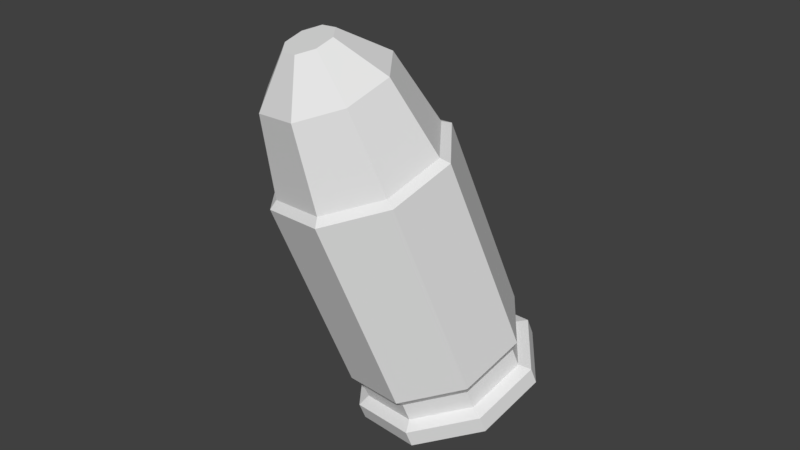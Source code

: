 # Source: BulletPickUp.blend  (saved by Blender 2.79.0; exported with 4.5.12 LTS)
import bpy
from mathutils import Matrix  # noqa: F401  (used for matrix-valued properties, if any)

bpy.ops.wm.read_factory_settings(use_empty=True)
scene = bpy.context.scene
scene.name = 'Scene'

# ---- collections
col_collection_1 = bpy.data.collections.new('Collection 1'); scene.collection.children.link(col_collection_1)

# ---- world
world_world = bpy.data.worlds.new('World'); scene.world = world_world
world_world.color = (0.05088, 0.05088, 0.05088)
world_world.use_sun_shadow = False
world_world.sun_shadow_jitter_overblur = 0.0
world_world.cycles.sampling_method = 'MANUAL'

# ---- meshes
me_cylinder_002 = bpy.data.meshes.new('Cylinder.002')
me_cylinder_002.from_pydata([(0.6166, 0.6166, -0.6963), (0.6166, 0.6166, -0.8385), (0.872, -3.716e-08, -0.6963), (0.872, -3.716e-08, -0.8385), (0.6166, -0.6166, -0.6963), (0.6166, -0.6166, -0.8385), (-8.291e-08, -0.872, -0.6963), (-8.291e-08, -0.872, -0.8385), (-0.6166, -0.6166, -0.6963), (-0.6166, -0.6166, -0.8385), (-0.872, 1.135e-08, -0.6963), (-0.872, 1.135e-08, -0.8385), (-0.6166, 0.6166, -0.6963), (-0.6166, 0.6166, -0.8385), (-6.678e-09, 0.872, -0.8385), (-6.678e-09, 0.872, -0.6963)], [], [(13, 12, 15, 14), (11, 10, 12, 13), (9, 8, 10, 11), (7, 6, 8, 9), (5, 4, 6, 7), (3, 2, 4, 5), (1, 0, 2, 3), (14, 15, 0, 1)])
_uv = me_cylinder_002.uv_layers.new(name='UVMap')
_uv.uv.foreach_set('vector', [0.6724, 0.9999, 0.6391, 0.9169, 0.8524, 0.6638, 0.9343, 0.6982, 0.2746, 0.9999, 0.3142, 0.9198, 0.6391, 0.9169, 0.6724, 0.9999, 9.691e-05, 0.7066, 0.08528, 0.6783, 0.3142, 0.9198, 0.2746, 0.9999, 0.005135, 0.3018, 0.08704, 0.3362, 0.08528, 0.6783, 9.691e-05, 0.7066, 0.267, 9.691e-05, 0.3004, 0.0831, 0.08704, 0.3362, 0.005135, 0.3018, 0.6649, 9.694e-05, 0.6253, 0.08023, 0.3004, 0.0831, 0.267, 9.691e-05, 0.9394, 0.2934, 0.8542, 0.3217, 0.6253, 0.08023, 0.6649, 9.694e-05, 0.9343, 0.6982, 0.8524, 0.6638, 0.8542, 0.3217, 0.9394, 0.2934])
me_cylinder_002.use_remesh_preserve_volume = False
me_cylinder_002.use_remesh_preserve_attributes = False
me_cylinder_002.use_mirror_vertex_groups = False
me_cylinder_002.update()
me_cylinder_001 = bpy.data.meshes.new('Cylinder.001')
me_cylinder_001.from_pydata([(-1.785e-08, 0.2606, 1.808), (0.1842, 0.1842, 1.808), (0.2606, -1.512e-08, 1.808), (0.1842, -0.1842, 1.808), (-4.924e-08, -0.2606, 1.808), (-0.1842, -0.1842, 1.808), (-0.2606, 7.56e-09, 1.808), (-0.1842, 0.1842, 1.808), (0.607, 0.607, 0.9198), (-1.055e-09, 0.8585, 0.9198), (0.8585, -3.647e-08, 0.9198), (0.607, -0.607, 0.9198), (-7.61e-08, -0.8585, 0.9198), (-0.607, -0.607, 0.9198), (-0.8585, 1.129e-08, 0.9198), (-0.607, 0.607, 0.9198), (0.4709, 0.4709, 1.509), (-4.868e-09, 0.666, 1.509), (0.666, -3.382e-08, 1.509), (0.4709, -0.4709, 1.509), (-6.425e-08, -0.666, 1.509), (-0.4709, -0.4709, 1.509), (-0.666, 9.977e-09, 1.509), (-0.4709, 0.4709, 1.509)], [], [(1, 0, 7, 6, 5, 4, 3, 2), (17, 16, 8, 9), (16, 18, 10, 8), (18, 19, 11, 10), (19, 20, 12, 11), (20, 21, 13, 12), (21, 22, 14, 13), (22, 23, 15, 14), (23, 17, 9, 15), (0, 1, 16, 17), (1, 2, 18, 16), (2, 3, 19, 18), (3, 4, 20, 19), (4, 5, 21, 20), (5, 6, 22, 21), (6, 7, 23, 22), (7, 0, 17, 23)])
_uv = me_cylinder_001.uv_layers.new(name='UVMap')
_uv.uv.foreach_set('vector', [0.5212, 0.5751, 0.4622, 0.567, 0.4248, 0.5201, 0.4316, 0.4612, 0.4787, 0.4251, 0.538, 0.4325, 0.575, 0.4795, 0.568, 0.5387, 0.3965, 0.7083, 0.5746, 0.7205, 0.7068, 0.9998, 0.2927, 0.9993, 0.5746, 0.7205, 0.7088, 0.6033, 0.9999, 0.7072, 0.7068, 0.9998, 0.7088, 0.6033, 0.7206, 0.4255, 0.9999, 0.293, 0.9999, 0.7072, 0.7206, 0.4255, 0.6032, 0.2913, 0.707, 9.998e-05, 0.9999, 0.293, 0.6032, 0.2913, 0.4252, 0.2793, 0.2928, 0.0001, 0.707, 9.998e-05, 0.4252, 0.2793, 0.291, 0.3967, 9.998e-05, 0.293, 0.2928, 0.0001, 0.291, 0.3967, 0.2793, 0.5744, 0.000346, 0.7067, 9.998e-05, 0.293, 0.2793, 0.5744, 0.3965, 0.7083, 0.2927, 0.9993, 0.000346, 0.7067, 0.4622, 0.567, 0.5212, 0.5751, 0.5746, 0.7205, 0.3965, 0.7083, 0.5212, 0.5751, 0.568, 0.5387, 0.7088, 0.6033, 0.5746, 0.7205, 0.568, 0.5387, 0.575, 0.4795, 0.7206, 0.4255, 0.7088, 0.6033, 0.575, 0.4795, 0.538, 0.4325, 0.6032, 0.2913, 0.7206, 0.4255, 0.538, 0.4325, 0.4787, 0.4251, 0.4252, 0.2793, 0.6032, 0.2913, 0.4787, 0.4251, 0.4316, 0.4612, 0.291, 0.3967, 0.4252, 0.2793, 0.4316, 0.4612, 0.4248, 0.5201, 0.2793, 0.5744, 0.291, 0.3967, 0.4248, 0.5201, 0.4622, 0.567, 0.3965, 0.7083, 0.2793, 0.5744])
me_cylinder_001.use_remesh_preserve_volume = False
me_cylinder_001.use_remesh_preserve_attributes = False
me_cylinder_001.use_mirror_vertex_groups = False
me_cylinder_001.update()
me_cylinder = bpy.data.meshes.new('Cylinder')
me_cylinder.from_pydata([(0.0, 1.0, -1.0), (0.7071, 0.7071, -1.0), (1.0, -4.371e-08, -1.0), (0.7071, -0.7071, -1.0), (-8.742e-08, -1.0, -1.0), (-0.7071, -0.7071, -1.0), (-1.0, 1.192e-08, -1.0), (-0.7071, 0.7071, -1.0), (0.607, 0.607, 0.9198), (-1.055e-09, 0.8585, 0.9198), (0.8585, -3.647e-08, 0.9198), (0.607, -0.607, 0.9198), (-7.61e-08, -0.8585, 0.9198), (-0.607, -0.607, 0.9198), (-0.8585, 1.129e-08, 0.9198), (-0.607, 0.607, 0.9198), (0.0, 1.0, -0.8761), (0.7071, 0.7071, -0.8761), (1.0, -4.371e-08, -0.8761), (0.7071, -0.7071, -0.8761), (-8.742e-08, -1.0, -0.8761), (-0.7071, -0.7071, -0.8761), (-1.0, 1.192e-08, -0.8761), (-0.7071, 0.7071, -0.8761), (-9.398e-10, 0.9495, -0.627), (0.6714, 0.6714, -0.627), (0.9495, -4.132e-08, -0.627), (0.6714, -0.6714, -0.627), (-8.395e-08, -0.9495, -0.627), (-0.6714, -0.6714, -0.627), (-0.9495, 1.151e-08, -0.627), (-0.6714, 0.6714, -0.627), (0.6166, 0.6166, -0.6963), (0.6166, 0.6166, -0.8385), (0.872, -3.716e-08, -0.6963), (0.872, -3.716e-08, -0.8385), (0.6166, -0.6166, -0.6963), (0.6166, -0.6166, -0.8385), (-8.291e-08, -0.872, -0.6963), (-8.291e-08, -0.872, -0.8385), (-0.6166, -0.6166, -0.6963), (-0.6166, -0.6166, -0.8385), (-0.872, 1.135e-08, -0.6963), (-0.872, 1.135e-08, -0.8385), (-0.6166, 0.6166, -0.6963), (-0.6166, 0.6166, -0.8385), (-6.678e-09, 0.872, -0.8385), (-6.678e-09, 0.872, -0.6963), (-9.398e-10, 0.9495, 0.8752), (0.6714, 0.6714, 0.8752), (0.9495, -4.132e-08, 0.8752), (0.6714, -0.6714, 0.8752), (-8.395e-08, -0.9495, 0.8752), (-0.6714, -0.6714, 0.8752), (-0.9495, 1.151e-08, 0.8752), (-0.6714, 0.6714, 0.8752)], [], [(48, 9, 8, 49), (49, 8, 10, 50), (50, 10, 11, 51), (51, 11, 12, 52), (52, 12, 13, 53), (53, 13, 14, 54), (54, 14, 15, 55), (55, 15, 9, 48), (0, 1, 2, 3, 4, 5, 6, 7), (7, 23, 16, 0), (6, 22, 23, 7), (5, 21, 22, 6), (4, 20, 21, 5), (3, 19, 20, 4), (2, 18, 19, 3), (1, 17, 18, 2), (0, 16, 17, 1), (24, 25, 32, 47), (16, 23, 45, 46), (25, 26, 34, 32), (17, 16, 46, 33), (26, 27, 36, 34), (18, 17, 33, 35), (27, 28, 38, 36), (19, 18, 35, 37), (23, 22, 43, 45), (31, 24, 47, 44), (22, 21, 41, 43), (30, 31, 44, 42), (21, 20, 39, 41), (29, 30, 42, 40), (20, 19, 37, 39), (28, 29, 40, 38), (31, 55, 48, 24), (30, 54, 55, 31), (29, 53, 54, 30), (28, 52, 53, 29), (27, 51, 52, 28), (26, 50, 51, 27), (25, 49, 50, 26), (24, 48, 49, 25)])
_uv = me_cylinder.uv_layers.new(name='UVMap')
_uv.uv.foreach_set('vector', [0.3416, 0.294, 0.3382, 0.2961, 0.3194, 0.2822, 0.3203, 0.2784, 0.3203, 0.2784, 0.3194, 0.2822, 0.2963, 0.2859, 0.2942, 0.2826, 0.2942, 0.2826, 0.2963, 0.2859, 0.2823, 0.3048, 0.2784, 0.3038, 0.2784, 0.3038, 0.2823, 0.3048, 0.2857, 0.3279, 0.2824, 0.3299, 0.2824, 0.3299, 0.2857, 0.3279, 0.3046, 0.3417, 0.3037, 0.3455, 0.3037, 0.3455, 0.3046, 0.3417, 0.3278, 0.3381, 0.3298, 0.3415, 0.3298, 0.3415, 0.3278, 0.3381, 0.3417, 0.3192, 0.3455, 0.3202, 0.3455, 0.3202, 0.3417, 0.3192, 0.3382, 0.2961, 0.3416, 0.294, 0.8636, 0.04914, 0.9409, 0.1352, 0.9495, 0.2506, 0.8718, 0.3307, 0.7582, 0.3297, 0.6766, 0.2479, 0.6741, 0.1325, 0.752, 0.04979, 0.752, 0.04979, 0.743, 0.02742, 0.8742, 0.02739, 0.8636, 0.04914, 0.6741, 0.1325, 0.6517, 0.1231, 0.743, 0.02742, 0.752, 0.04979, 0.6766, 0.2479, 0.6539, 0.2568, 0.6517, 0.1231, 0.6741, 0.1325, 0.7582, 0.3297, 0.748, 0.3517, 0.6539, 0.2568, 0.6766, 0.2479, 0.8718, 0.3307, 0.8803, 0.3533, 0.748, 0.3517, 0.7582, 0.3297, 0.9495, 0.2506, 0.9719, 0.2596, 0.8803, 0.3533, 0.8718, 0.3307, 0.9409, 0.1352, 0.9635, 0.1263, 0.9719, 0.2596, 0.9495, 0.2506, 0.8636, 0.04914, 0.8742, 0.02739, 0.9635, 0.1263, 0.9409, 0.1352, 0.587, 0.1984, 0.4261, 0.03726, 0.4411, 0.0001002, 0.6239, 0.1828, 0.8742, 0.02739, 0.743, 0.02742, 0.7313, 0.0001002, 0.8863, 0.0001002, 0.4261, 0.03726, 0.1984, 0.03708, 0.1827, 0.0002075, 0.4411, 0.0001002, 0.9635, 0.1263, 0.8742, 0.02739, 0.8863, 0.0001002, 0.9906, 0.1152, 0.1984, 0.03708, 0.03726, 0.1979, 0.0001234, 0.1828, 0.1827, 0.0002075, 0.9719, 0.2596, 0.9635, 0.1263, 0.9906, 0.1152, 0.9999, 0.2699, 0.03726, 0.1979, 0.03698, 0.4255, 0.0001002, 0.4412, 0.0001234, 0.1828, 0.8803, 0.3533, 0.9719, 0.2596, 0.9999, 0.2699, 0.8917, 0.3807, 0.743, 0.02742, 0.6517, 0.1231, 0.6241, 0.1123, 0.7313, 0.0001002, 0.5867, 0.4261, 0.587, 0.1984, 0.6239, 0.1828, 0.6239, 0.4411, 0.6517, 0.1231, 0.6539, 0.2568, 0.6264, 0.2683, 0.6241, 0.1123, 0.4255, 0.5869, 0.5867, 0.4261, 0.6239, 0.4411, 0.4412, 0.6238, 0.6539, 0.2568, 0.748, 0.3517, 0.7364, 0.3791, 0.6264, 0.2683, 0.1979, 0.5867, 0.4255, 0.5869, 0.4412, 0.6238, 0.1829, 0.6239, 0.748, 0.3517, 0.8803, 0.3533, 0.8917, 0.3807, 0.7364, 0.3791, 0.03698, 0.4255, 0.1979, 0.5867, 0.1829, 0.6239, 0.0001002, 0.4412, 0.5867, 0.4261, 0.3455, 0.3202, 0.3416, 0.294, 0.587, 0.1984, 0.4255, 0.5869, 0.3298, 0.3415, 0.3455, 0.3202, 0.5867, 0.4261, 0.1979, 0.5867, 0.3037, 0.3455, 0.3298, 0.3415, 0.4255, 0.5869, 0.03698, 0.4255, 0.2824, 0.3299, 0.3037, 0.3455, 0.1979, 0.5867, 0.03726, 0.1979, 0.2784, 0.3038, 0.2824, 0.3299, 0.03698, 0.4255, 0.1984, 0.03708, 0.2942, 0.2826, 0.2784, 0.3038, 0.03726, 0.1979, 0.4261, 0.03726, 0.3203, 0.2784, 0.2942, 0.2826, 0.1984, 0.03708, 0.587, 0.1984, 0.3416, 0.294, 0.3203, 0.2784, 0.4261, 0.03726])
me_cylinder.use_remesh_preserve_volume = False
me_cylinder.use_remesh_preserve_attributes = False
me_cylinder.use_mirror_vertex_groups = False
me_cylinder.update()

# ---- objects
ob_waist = bpy.data.objects.new('Waist', me_cylinder_002)
ob_top = bpy.data.objects.new('Top', me_cylinder_001)
ob_mid = bpy.data.objects.new('Mid', me_cylinder)

# ---- transforms, parenting, visibility, modifiers, constraints
ob_waist.location = (-1.019e-08, 0.0, 0.4342)
ob_waist.rotation_euler = (0.0, 0.3491, 4.147)
ob_waist.scale = (0.2012, 0.2067, 0.2919)
ob_waist.lineart.crease_threshold = 0.0
ob_top.location = (-1.019e-08, 0.0, 0.4342)
ob_top.rotation_euler = (0.0, 0.3491, 4.147)
ob_top.scale = (0.2012, 0.2067, 0.2919)
ob_top.lineart.crease_threshold = 0.0
ob_mid.location = (-1.019e-08, 0.0, 0.4342)
ob_mid.rotation_euler = (0.0, 0.3491, 4.147)
ob_mid.scale = (0.2012, 0.2067, 0.2919)
ob_mid.lineart.crease_threshold = 0.0

# ---- collection membership
col_collection_1.objects.link(ob_waist)
col_collection_1.objects.link(ob_top)
col_collection_1.objects.link(ob_mid)

# ---- scene / render settings (as saved in the file)
scene.frame_start = 1; scene.frame_end = 50; scene.frame_set(34)
scene.render.engine = 'CYCLES'
scene.render.resolution_percentage = 50
scene.render.dither_intensity = 0.0
scene.cycles.use_denoising = False
scene.cycles.samples = 128
scene.cycles.sampling_pattern = 'TABULATED_SOBOL'
scene.cycles.use_adaptive_sampling = False
scene.cycles.use_light_tree = False
scene.cycles.blur_glossy = 0.0
scene.cycles.sample_clamp_indirect = 0.0
scene.view_settings.view_transform = 'Standard'
bpy.context.view_layer.update()

# ---- added for rendering (the .blend has no active camera and no usable light): camera, sun
cam_auto = bpy.data.cameras.new('AutoCamera')
cam_auto.lens = 50.0
cam_auto.sensor_width = 36.0
cam_auto.clip_end = 1000.0
ob_auto_camera = bpy.data.objects.new('AutoCamera', cam_auto)
scene.collection.objects.link(ob_auto_camera)
ob_auto_camera.location = (1.23651, -1.50123, 1.53102)
ob_auto_camera.rotation_euler = (1.09748, -7.21219e-08, 0.694738)
scene.camera = ob_auto_camera
light_auto_sun = bpy.data.lights.new('AutoSun', 'SUN')
light_auto_sun.energy = 3.0
light_auto_sun.angle = 0.0523599
ob_auto_sun = bpy.data.objects.new('AutoSun', light_auto_sun)
scene.collection.objects.link(ob_auto_sun)
ob_auto_sun.rotation_euler = (0.872665, 0.174533, 0.523599)
bpy.context.view_layer.update()
